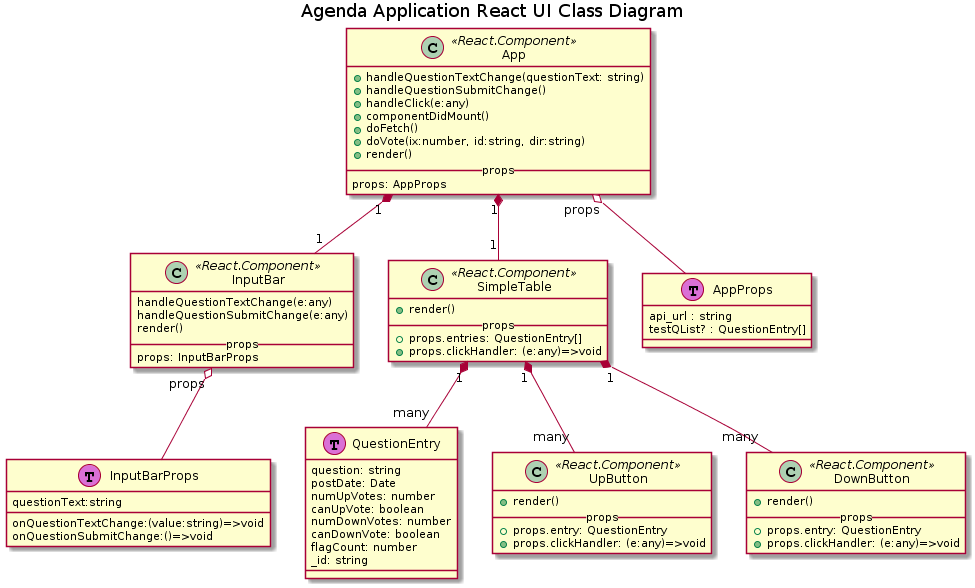

The diagram above was rendered by PlantUML. Its source (embedded in the PNG):
@startuml
title Agenda Application React UI Class Diagram

class AppProps <<(T,orchid)>> {
    api_url : string
    testQList? : QuestionEntry[]
}

class QuestionEntry <<(T, orchid)>> {
    question: string
    postDate: Date
    numUpVotes: number
    canUpVote: boolean
    numDownVotes: number
    canDownVote: boolean
    flagCount: number
    _id: string
}

class InputBarProps <<(T,orchid)>> {
    onQuestionTextChange:(value:string)=>void
    onQuestionSubmitChange:()=>void
    questionText:string
}

class UpButton <<React.Component>> {
  + render()
  __ props __
  + props.entry: QuestionEntry
  + props.clickHandler: (e:any)=>void
}

class DownButton <<React.Component>> {
  + render() 
  __ props __
  + props.entry: QuestionEntry
  + props.clickHandler: (e:any)=>void
}

class InputBar <<React.Component>>{
    handleQuestionTextChange(e:any)
    handleQuestionSubmitChange(e:any)
    render() 
    __ props __
    props: InputBarProps
}

class SimpleTable  <<React.Component>> {
    + render() 
    __ props __
    + props.entries: QuestionEntry[]
    + props.clickHandler: (e:any)=>void
}

class App  <<React.Component>> {
    + handleQuestionTextChange(questionText: string)
    + handleQuestionSubmitChange()
    + handleClick(e:any) 
    + componentDidMount()
    + doFetch() 
    + doVote(ix:number, id:string, dir:string)
    + render()
    __ props __
    props: AppProps    
}

InputBar "props" o-- InputBarProps
InputBar -[hidden]right-- SimpleTable

App "props" o-- AppProps

App "1" *-- "1" InputBar
App "1" *-down- "1" SimpleTable

SimpleTable "1" *-- "many" UpButton
SimpleTable "1" *-- "many" DownButton
SimpleTable "1" *-- "many" QuestionEntry
@enduml